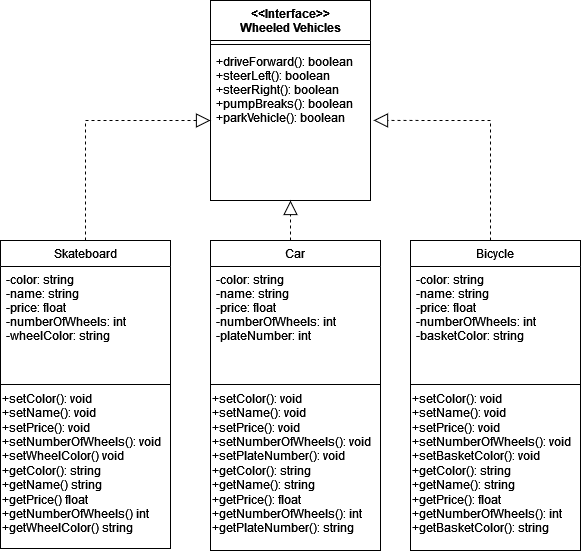

The diagram above was exported from draw.io. Its source (the exported page's mxGraphModel, read from the mxfile embedded in the PNG):
<mxGraphModel dx="2181" dy="1912" grid="1" gridSize="10" guides="1" tooltips="1" connect="1" arrows="1" fold="1" page="1" pageScale="1" pageWidth="827" pageHeight="1169" math="0" shadow="0">
  <root>
    <mxCell id="WIyWlLk6GJQsqaUBKTNV-0" />
    <mxCell id="WIyWlLk6GJQsqaUBKTNV-1" parent="WIyWlLk6GJQsqaUBKTNV-0" />
    <mxCell id="uPo8EHMTqNV9zXz_bUQb-0" value="&lt;&lt;Interface&gt;&gt;&#10;Wheeled Vehicles" style="swimlane;fontStyle=1;align=center;verticalAlign=top;childLayout=stackLayout;horizontal=1;startSize=40;horizontalStack=0;resizeParent=1;resizeLast=0;collapsible=1;marginBottom=0;rounded=0;shadow=0;strokeWidth=1;" parent="WIyWlLk6GJQsqaUBKTNV-1" vertex="1">
      <mxGeometry x="160" y="-100" width="160" height="200" as="geometry">
        <mxRectangle x="230" y="140" width="160" height="26" as="alternateBounds" />
      </mxGeometry>
    </mxCell>
    <mxCell id="uPo8EHMTqNV9zXz_bUQb-4" value="" style="line;html=1;strokeWidth=1;align=left;verticalAlign=middle;spacingTop=-1;spacingLeft=3;spacingRight=3;rotatable=0;labelPosition=right;points=[];portConstraint=eastwest;" parent="uPo8EHMTqNV9zXz_bUQb-0" vertex="1">
      <mxGeometry y="40" width="160" height="8" as="geometry" />
    </mxCell>
    <mxCell id="rPiSFK4HZ0qT8ufv07yE-1" value="+driveForward(): boolean&#10;+steerLeft(): boolean&#10;+steerRight(): boolean&#10;+pumpBreaks(): boolean&#10;+parkVehicle(): boolean&#10;" style="text;align=left;verticalAlign=top;spacingLeft=4;spacingRight=4;overflow=hidden;rotatable=0;points=[[0,0.5],[1,0.5]];portConstraint=eastwest;" parent="uPo8EHMTqNV9zXz_bUQb-0" vertex="1">
      <mxGeometry y="48" width="160" height="152" as="geometry" />
    </mxCell>
    <mxCell id="uPo8EHMTqNV9zXz_bUQb-13" value="Car" style="swimlane;fontStyle=0;align=center;verticalAlign=top;childLayout=stackLayout;horizontal=1;startSize=26;horizontalStack=0;resizeParent=1;resizeLast=0;collapsible=1;marginBottom=0;rounded=0;shadow=0;strokeWidth=1;" parent="WIyWlLk6GJQsqaUBKTNV-1" vertex="1">
      <mxGeometry x="160" y="140" width="170" height="310" as="geometry">
        <mxRectangle x="230" y="140" width="160" height="26" as="alternateBounds" />
      </mxGeometry>
    </mxCell>
    <mxCell id="uPo8EHMTqNV9zXz_bUQb-14" value="-color: string&#10;-name: string&#10;-price: float&#10;-numberOfWheels: int&#10;-plateNumber: int&#10;&#10;" style="text;align=left;verticalAlign=top;spacingLeft=4;spacingRight=4;overflow=hidden;rotatable=0;points=[[0,0.5],[1,0.5]];portConstraint=eastwest;" parent="uPo8EHMTqNV9zXz_bUQb-13" vertex="1">
      <mxGeometry y="26" width="170" height="114" as="geometry" />
    </mxCell>
    <mxCell id="uPo8EHMTqNV9zXz_bUQb-17" value="" style="line;html=1;strokeWidth=1;align=left;verticalAlign=middle;spacingTop=-1;spacingLeft=3;spacingRight=3;rotatable=0;labelPosition=right;points=[];portConstraint=eastwest;" parent="uPo8EHMTqNV9zXz_bUQb-13" vertex="1">
      <mxGeometry y="140" width="170" height="8" as="geometry" />
    </mxCell>
    <mxCell id="nP-sZBLSUWPdvkAR6Obd-102" value="&lt;div&gt;+setColor(): void&lt;br&gt;+setName(): void&lt;br&gt;+setPrice(): void&lt;br&gt;+setNumberOfWheels(): void&lt;br&gt;&lt;/div&gt;&lt;div&gt;+setPlateNumber(): void&lt;/div&gt;&lt;div&gt;+getColor(): string&lt;br&gt;+getName(): string&lt;br&gt;+getPrice(): float&lt;br&gt;+getNumberOfWheels(): int&lt;br&gt;&lt;/div&gt;&lt;div&gt;+getPlateNumber(): string&lt;br&gt;&lt;/div&gt;" style="text;html=1;align=left;verticalAlign=middle;resizable=0;points=[];autosize=1;strokeColor=none;fillColor=none;" vertex="1" parent="uPo8EHMTqNV9zXz_bUQb-13">
      <mxGeometry y="148" width="170" height="150" as="geometry" />
    </mxCell>
    <mxCell id="uPo8EHMTqNV9zXz_bUQb-29" value="Skateboard" style="swimlane;fontStyle=0;align=center;verticalAlign=top;childLayout=stackLayout;horizontal=1;startSize=26;horizontalStack=0;resizeParent=1;resizeLast=0;collapsible=1;marginBottom=0;rounded=0;shadow=0;strokeWidth=1;" parent="WIyWlLk6GJQsqaUBKTNV-1" vertex="1">
      <mxGeometry x="-50" y="140" width="170" height="308" as="geometry">
        <mxRectangle x="230" y="140" width="160" height="26" as="alternateBounds" />
      </mxGeometry>
    </mxCell>
    <mxCell id="uPo8EHMTqNV9zXz_bUQb-30" value="-color: string&#10;-name: string&#10;-price: float&#10;-numberOfWheels: int&#10;-wheelColor: string" style="text;align=left;verticalAlign=top;spacingLeft=4;spacingRight=4;overflow=hidden;rotatable=0;points=[[0,0.5],[1,0.5]];portConstraint=eastwest;" parent="uPo8EHMTqNV9zXz_bUQb-29" vertex="1">
      <mxGeometry y="26" width="170" height="114" as="geometry" />
    </mxCell>
    <mxCell id="uPo8EHMTqNV9zXz_bUQb-33" value="" style="line;html=1;strokeWidth=1;align=left;verticalAlign=middle;spacingTop=-1;spacingLeft=3;spacingRight=3;rotatable=0;labelPosition=right;points=[];portConstraint=eastwest;" parent="uPo8EHMTqNV9zXz_bUQb-29" vertex="1">
      <mxGeometry y="140" width="170" height="8" as="geometry" />
    </mxCell>
    <mxCell id="nP-sZBLSUWPdvkAR6Obd-104" value="&lt;div&gt;+setColor(): void&lt;br&gt;+setName(): void&lt;br&gt;+setPrice(): void&lt;br&gt;+setNumberOfWheels(): void&lt;br&gt;&lt;div&gt;+setWheelColor() void&lt;/div&gt;&lt;/div&gt;&lt;div&gt;+getColor(): string&lt;br&gt;+getName() string&lt;br&gt;+getPrice() float&lt;br&gt;+getNumberOfWheels() int&lt;/div&gt;&lt;div&gt;+getWheelColor() string&lt;br&gt;&lt;/div&gt;" style="text;html=1;align=left;verticalAlign=middle;resizable=0;points=[];autosize=1;strokeColor=none;fillColor=none;" vertex="1" parent="uPo8EHMTqNV9zXz_bUQb-29">
      <mxGeometry y="148" width="170" height="150" as="geometry" />
    </mxCell>
    <mxCell id="rPiSFK4HZ0qT8ufv07yE-50" value="Bicycle" style="swimlane;fontStyle=0;align=center;verticalAlign=top;childLayout=stackLayout;horizontal=1;startSize=26;horizontalStack=0;resizeParent=1;resizeLast=0;collapsible=1;marginBottom=0;rounded=0;shadow=0;strokeWidth=1;" parent="WIyWlLk6GJQsqaUBKTNV-1" vertex="1">
      <mxGeometry x="360" y="140" width="170" height="310" as="geometry">
        <mxRectangle x="230" y="140" width="160" height="26" as="alternateBounds" />
      </mxGeometry>
    </mxCell>
    <mxCell id="rPiSFK4HZ0qT8ufv07yE-51" value="-color: string&#10;-name: string&#10;-price: float&#10;-numberOfWheels: int&#10;-basketColor: string&#10;&#10;" style="text;align=left;verticalAlign=top;spacingLeft=4;spacingRight=4;overflow=hidden;rotatable=0;points=[[0,0.5],[1,0.5]];portConstraint=eastwest;" parent="rPiSFK4HZ0qT8ufv07yE-50" vertex="1">
      <mxGeometry y="26" width="170" height="114" as="geometry" />
    </mxCell>
    <mxCell id="rPiSFK4HZ0qT8ufv07yE-54" value="" style="line;html=1;strokeWidth=1;align=left;verticalAlign=middle;spacingTop=-1;spacingLeft=3;spacingRight=3;rotatable=0;labelPosition=right;points=[];portConstraint=eastwest;" parent="rPiSFK4HZ0qT8ufv07yE-50" vertex="1">
      <mxGeometry y="140" width="170" height="8" as="geometry" />
    </mxCell>
    <mxCell id="nP-sZBLSUWPdvkAR6Obd-105" value="&lt;div&gt;+setColor(): void&lt;br&gt;+setName(): void&lt;br&gt;+setPrice(): void&lt;br&gt;+setNumberOfWheels(): void&lt;br&gt;&lt;/div&gt;&lt;div&gt;+setBasketColor(): void&lt;br&gt;&lt;/div&gt;&lt;div&gt;+getColor(): string&lt;br&gt;+getName(): string&lt;br&gt;+getPrice(): float&lt;br&gt;+getNumberOfWheels(): int&lt;br&gt;&lt;/div&gt;&lt;div&gt;+getBasketColor(): string&lt;br&gt;&lt;/div&gt;" style="text;html=1;align=left;verticalAlign=middle;resizable=0;points=[];autosize=1;strokeColor=none;fillColor=none;" vertex="1" parent="rPiSFK4HZ0qT8ufv07yE-50">
      <mxGeometry y="148" width="170" height="150" as="geometry" />
    </mxCell>
    <mxCell id="nP-sZBLSUWPdvkAR6Obd-34" value="" style="endArrow=block;dashed=1;endFill=0;endSize=12;html=1;rounded=0;exitX=0.5;exitY=0;exitDx=0;exitDy=0;" edge="1" parent="WIyWlLk6GJQsqaUBKTNV-1" source="uPo8EHMTqNV9zXz_bUQb-29">
      <mxGeometry width="160" relative="1" as="geometry">
        <mxPoint x="30" y="20" as="sourcePoint" />
        <mxPoint x="160" y="20" as="targetPoint" />
        <Array as="points">
          <mxPoint x="35" y="20" />
        </Array>
      </mxGeometry>
    </mxCell>
    <mxCell id="nP-sZBLSUWPdvkAR6Obd-35" value="" style="endArrow=block;dashed=1;endFill=0;endSize=12;html=1;rounded=0;exitX=0.5;exitY=0;exitDx=0;exitDy=0;entryX=1.019;entryY=0.473;entryDx=0;entryDy=0;entryPerimeter=0;" edge="1" parent="WIyWlLk6GJQsqaUBKTNV-1" target="rPiSFK4HZ0qT8ufv07yE-1">
      <mxGeometry width="160" relative="1" as="geometry">
        <mxPoint x="440" y="140" as="sourcePoint" />
        <mxPoint x="560" y="20" as="targetPoint" />
        <Array as="points">
          <mxPoint x="440" y="20" />
        </Array>
      </mxGeometry>
    </mxCell>
    <mxCell id="nP-sZBLSUWPdvkAR6Obd-36" value="" style="endArrow=block;dashed=1;endFill=0;endSize=12;html=1;rounded=0;entryX=0.5;entryY=1;entryDx=0;entryDy=0;" edge="1" parent="WIyWlLk6GJQsqaUBKTNV-1" target="uPo8EHMTqNV9zXz_bUQb-0">
      <mxGeometry width="160" relative="1" as="geometry">
        <mxPoint x="240" y="140" as="sourcePoint" />
        <mxPoint x="250" y="120" as="targetPoint" />
        <Array as="points" />
      </mxGeometry>
    </mxCell>
  </root>
</mxGraphModel>